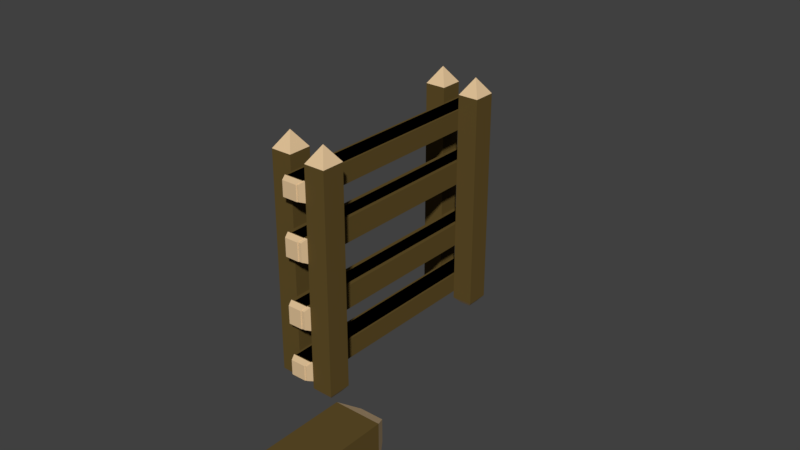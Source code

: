 # Source: gate3.blend  (saved by Blender 2.78.0; exported with 4.5.12 LTS)
import bpy
from mathutils import Matrix  # noqa: F401  (used for matrix-valued properties, if any)

bpy.ops.wm.read_factory_settings(use_empty=True)
scene = bpy.context.scene
scene.name = 'Scene'

# ---- collections
col_collection_1 = bpy.data.collections.new('Collection 1'); scene.collection.children.link(col_collection_1)

# ---- materials (node trees are filled in below, after node groups)
mat_trunk = bpy.data.materials.new('Trunk')
mat_trunk.alpha_threshold = 0.0
mat_trunk.use_transparent_shadow = False
mat_trunk.diffuse_color = (0.1195, 0.07819, 0.02217, 1.0)
mat_trunk.roughness = 0.5
mat_trunk2 = bpy.data.materials.new('Trunk2')
mat_trunk2.alpha_threshold = 0.0
mat_trunk2.use_transparent_shadow = False
mat_trunk2.diffuse_color = (0.7743, 0.5577, 0.3215, 1.0)
mat_trunk2.roughness = 0.5

# ---- material node trees

# ---- world
world_world = bpy.data.worlds.new('World'); scene.world = world_world
world_world.color = (0.05088, 0.05088, 0.05088)
world_world.use_sun_shadow = False
world_world.sun_shadow_jitter_overblur = 0.0
world_world.cycles.sampling_method = 'MANUAL'

# ---- meshes
me_cube_023 = bpy.data.meshes.new('Cube.023')
me_cube_023.from_pydata([(0.901, -0.04901, 1.254), (0.999, -0.04901, 1.254), (0.999, 0.04899, 1.254), (0.901, -0.04901, 0.4652), (0.901, 0.04899, 0.4652), (0.999, 0.04899, 0.4652), (0.901, 0.04899, 1.254), (0.999, -0.04901, 0.4652), (-0.901, -0.04901, 1.254), (-0.901, 0.04899, 0.4652), (-0.999, -0.04901, 0.4652), (-0.999, -0.04901, 1.254), (-0.999, 0.04899, 1.254), (-0.901, -0.04901, 0.4652), (-0.999, 0.04899, 0.4652), (-0.901, 0.04899, 1.254), (0.9745, -0.02451, 1.292), (0.9255, -0.02451, 1.292), (0.9255, 0.02449, 1.292), (0.9745, 0.02449, 1.292), (-0.9745, -0.02451, 1.292), (-0.9255, -0.02451, 1.292), (-0.9255, 0.02449, 1.292), (-0.9745, 0.02449, 1.292)], [], [(4, 6, 2, 5), (7, 1, 0, 3), (4, 5, 7, 3), (5, 2, 1, 7), (3, 0, 6, 4), (9, 14, 12, 15), (10, 13, 8, 11), (0, 1, 16, 17), (6, 0, 17, 18), (9, 13, 10, 14), (14, 10, 11, 12), (13, 9, 15, 8), (16, 19, 18, 17), (20, 21, 22, 23), (12, 11, 20, 23), (8, 15, 22, 21), (2, 6, 18, 19), (15, 12, 23, 22), (11, 8, 21, 20), (1, 2, 19, 16)])
me_cube_023.polygons.foreach_set('material_index', [0, 0, 0, 0, 0, 0, 0, 1, 1, 0, 0, 0, 1, 1, 1, 1, 1, 1, 1, 1])
me_cube_023.materials.append(mat_trunk)
me_cube_023.materials.append(mat_trunk2)
me_cube_023.use_remesh_preserve_volume = False
me_cube_023.use_remesh_preserve_attributes = False
me_cube_023.use_mirror_vertex_groups = False
me_cube_023.update()
me_cube_027 = bpy.data.meshes.new('Cube.027')
me_cube_027.from_pydata([(-0.7503, 0.001919, 0.3438), (-0.7503, 0.06992, 0.2758), (-0.7503, 0.001919, 0.2758), (-0.7503, 0.06992, 0.3438), (-0.8295, 0.001919, 0.2758), (-0.8295, 0.001919, 0.3438), (-0.8295, 0.06992, 0.2758), (-0.8295, 0.06992, 0.3438), (-0.7503, 0.1418, 0.3438), (-0.7503, 0.1418, 0.2758), (-0.8295, 0.1418, 0.2758), (-0.8295, 0.1418, 0.3438), (-0.8295, 0.06992, 0.1638), (-0.8295, 0.06992, 0.0829), (-0.8295, 0.1418, 0.0829), (-0.8295, 0.1418, 0.1638), (-0.7503, 0.1418, 0.1638), (-0.7503, 0.1418, 0.0829), (-0.7503, 0.06992, 0.0829), (-0.7503, 0.06992, 0.1638), (-0.8295, 0.00767, 0.1638), (-0.8295, 0.00767, 0.0829), (-0.7503, 0.00767, 0.0829), (-0.7503, 0.00767, 0.1638), (-0.8531, 0.06992, 0.3438), (-0.8531, 0.06992, 0.2758), (-0.8531, 0.001919, 0.2758), (-0.8531, 0.001919, 0.3438), (-0.8531, 0.06992, 0.1638), (-0.8531, 0.06992, 0.0829), (-0.8531, 0.00767, 0.1638), (-0.8531, 0.00767, 0.0829), (-0.8719, 0.01488, -0.07268), (-0.8719, 0.01488, -0.1348), (-0.8719, 0.06271, -0.07268), (-0.8719, 0.06271, -0.1348), (-0.8719, 0.009793, -0.3163), (-0.8719, 0.009793, -0.2641), (-0.8719, 0.06205, -0.2641), (-0.8719, 0.06205, -0.3163), (-0.7503, 0.06992, 0.3957), (-0.8295, 0.06992, 0.3957), (-0.7503, 0.1418, 0.3957), (-0.8295, 0.1418, 0.3957), (-0.8121, 0.126, -0.3694), (-0.7677, 0.126, -0.3694), (-0.7503, 0.001919, -0.3242), (-0.7503, 0.06992, -0.2562), (-0.7503, 0.001919, -0.2562), (-0.7503, 0.06992, -0.3242), (-0.8295, 0.001919, -0.2562), (-0.8295, 0.001919, -0.3242), (-0.8295, 0.06992, -0.2562), (-0.8295, 0.06992, -0.3242), (-0.7503, 0.1418, -0.3242), (-0.7503, 0.1418, -0.2562), (-0.8295, 0.1418, -0.2562), (-0.8295, 0.1418, -0.3242), (-0.8295, 0.06992, 0.009791), (-0.7503, 0.06992, 0.009791), (-0.8295, 0.1418, 0.009791), (-0.7503, 0.1418, 0.009791), (-0.8295, 0.06992, -0.1442), (-0.8295, 0.06992, -0.06331), (-0.8295, 0.1418, -0.06331), (-0.8295, 0.1418, -0.1442), (-0.7503, 0.1418, -0.1442), (-0.7503, 0.1418, -0.06331), (-0.7503, 0.06992, -0.06331), (-0.7503, 0.06992, -0.1442), (-0.8295, 0.00767, -0.1442), (-0.8295, 0.00767, -0.06331), (-0.7503, 0.00767, -0.06331), (-0.7503, 0.00767, -0.1442), (-0.8531, 0.06992, -0.3242), (-0.8531, 0.06992, -0.2562), (-0.8531, 0.001919, -0.2562), (-0.8531, 0.001919, -0.3242), (-0.8531, 0.06992, -0.1442), (-0.8531, 0.06992, -0.06331), (-0.8531, 0.00767, -0.1442), (-0.8531, 0.00767, -0.06331), (-0.8719, 0.01488, 0.09226), (-0.8719, 0.01488, 0.1544), (-0.8719, 0.06271, 0.09226), (-0.8719, 0.06271, 0.1544), (-0.8719, 0.009793, 0.3359), (-0.8719, 0.009793, 0.2837), (-0.8719, 0.06205, 0.2837), (-0.8719, 0.06205, 0.3359), (-0.7503, 0.06992, -0.3496), (-0.8295, 0.06992, -0.3496), (-0.7503, 0.1418, -0.3496), (-0.8295, 0.1418, -0.3496), (-0.8121, 0.08571, -0.3694), (-0.7677, 0.08571, -0.3694), (-0.7899, 0.1059, 0.4515), (-0.129, 0.001919, 0.3438), (-0.129, 0.06992, 0.2758), (-0.129, 0.001919, 0.2758), (-0.129, 0.06992, 0.3438), (-0.04981, 0.001919, 0.2758), (-0.04981, 0.001919, 0.3438), (-0.04981, 0.06992, 0.2758), (-0.04981, 0.06992, 0.3438), (-0.1282, 0.06992, 0.2758), (-0.1282, 0.06992, 0.3438), (-0.1282, 0.001919, 0.2758), (-0.1282, 0.001919, 0.3438), (-0.129, 0.1418, 0.3438), (-0.129, 0.1418, 0.2758), (-0.04981, 0.1418, 0.2758), (-0.04981, 0.1418, 0.3438), (-0.04981, 0.06992, 0.1638), (-0.04981, 0.06992, 0.0829), (-0.04981, 0.1418, 0.0829), (-0.04981, 0.1418, 0.1638), (-0.129, 0.1418, 0.1638), (-0.129, 0.1418, 0.0829), (-0.129, 0.06992, 0.0829), (-0.129, 0.06992, 0.1638), (-0.04981, 0.00767, 0.1638), (-0.04981, 0.00767, 0.0829), (-0.129, 0.00767, 0.0829), (-0.129, 0.00767, 0.1638), (-0.1282, 0.06992, 0.0829), (-0.1282, 0.06992, 0.1638), (-0.1282, 0.00767, 0.0829), (-0.1282, 0.00767, 0.1638), (-0.03096, 0.01488, -0.07268), (-0.03096, 0.01488, -0.1348), (-0.03096, 0.06271, -0.07268), (-0.03096, 0.06271, -0.1348), (-0.03096, 0.009793, -0.3163), (-0.03096, 0.009793, -0.2641), (-0.03096, 0.06205, -0.2641), (-0.03096, 0.06205, -0.3163), (-0.129, 0.06992, 0.3957), (-0.04981, 0.06992, 0.3957), (-0.129, 0.1418, 0.3957), (-0.04981, 0.1418, 0.3957), (-0.06722, 0.126, -0.3694), (-0.1116, 0.126, -0.3694), (-0.129, 0.001919, -0.3242), (-0.129, 0.06992, -0.2562), (-0.129, 0.001919, -0.2562), (-0.129, 0.06992, -0.3242), (-0.04981, 0.001919, -0.2562), (-0.04981, 0.001919, -0.3242), (-0.04981, 0.06992, -0.2562), (-0.04981, 0.06992, -0.3242), (-0.1282, 0.06992, -0.2562), (-0.1282, 0.06992, -0.3242), (-0.1282, 0.001919, -0.2562), (-0.1282, 0.001919, -0.3242), (-0.129, 0.1418, -0.3242), (-0.129, 0.1418, -0.2562), (-0.04981, 0.1418, -0.2562), (-0.04981, 0.1418, -0.3242), (-0.04981, 0.06992, 0.009791), (-0.129, 0.06992, 0.009791), (-0.04981, 0.1418, 0.009791), (-0.129, 0.1418, 0.009791), (-0.04981, 0.06992, -0.1442), (-0.04981, 0.06992, -0.06331), (-0.04981, 0.1418, -0.06331), (-0.04981, 0.1418, -0.1442), (-0.129, 0.1418, -0.1442), (-0.129, 0.1418, -0.06331), (-0.129, 0.06992, -0.06331), (-0.129, 0.06992, -0.1442), (-0.04981, 0.00767, -0.1442), (-0.04981, 0.00767, -0.06331), (-0.129, 0.00767, -0.06331), (-0.129, 0.00767, -0.1442), (-0.1282, 0.06992, -0.06331), (-0.1282, 0.06992, -0.1442), (-0.1282, 0.00767, -0.06331), (-0.1282, 0.00767, -0.1442), (-0.03096, 0.01488, 0.09226), (-0.03096, 0.01488, 0.1544), (-0.03096, 0.06271, 0.09226), (-0.03096, 0.06271, 0.1544), (-0.03096, 0.009793, 0.3359), (-0.03096, 0.009793, 0.2837), (-0.03096, 0.06205, 0.2837), (-0.03096, 0.06205, 0.3359), (-0.129, 0.06992, -0.3496), (-0.04981, 0.06992, -0.3496), (-0.129, 0.1418, -0.3496), (-0.04981, 0.1418, -0.3496), (-0.06722, 0.08571, -0.3694), (-0.1116, 0.08571, -0.3694), (-0.08942, 0.1059, 0.4515)], [], [(105, 1, 3, 106), (7, 11, 10, 6), (7, 24, 27, 5), (105, 107, 2, 1), (1, 2, 4, 6), (7, 5, 0, 3), (3, 0, 108, 106), (9, 10, 11, 8), (2, 107, 108, 0), (4, 2, 0, 5), (1, 9, 8, 3), (8, 42, 40, 3), (14, 60, 58, 13), (18, 59, 61, 17), (13, 58, 59, 18), (17, 61, 60, 14), (9, 16, 15, 10), (16, 17, 14, 15), (6, 12, 19, 1), (20, 30, 31, 21), (1, 19, 16, 9), (19, 18, 17, 16), (10, 15, 12, 6), (15, 14, 13, 12), (20, 21, 22, 23), (12, 20, 23, 19), (18, 22, 21, 13), (18, 125, 127, 22), (22, 127, 128, 23), (23, 128, 126, 19), (19, 126, 125, 18), (80, 81, 32, 33), (31, 30, 83, 82), (6, 25, 24, 7), (13, 29, 28, 12), (21, 31, 29, 13), (5, 27, 26, 4), (4, 26, 25, 6), (12, 28, 30, 20), (24, 25, 88, 89), (30, 28, 85, 83), (81, 79, 34, 32), (75, 74, 39, 38), (79, 78, 35, 34), (28, 29, 84, 85), (78, 80, 33, 35), (29, 31, 82, 84), (43, 41, 96), (11, 43, 42, 8), (3, 40, 41, 7), (7, 41, 43, 11), (91, 93, 44, 94), (151, 152, 49, 47), (53, 52, 56, 57), (53, 51, 77, 74), (151, 47, 48, 153), (47, 52, 50, 48), (53, 49, 46, 51), (49, 152, 154, 46), (55, 54, 57, 56), (48, 46, 154, 153), (50, 51, 46, 48), (47, 49, 54, 55), (54, 49, 90, 92), (64, 63, 58, 60), (58, 59, 61, 60), (68, 67, 61, 59), (63, 68, 59, 58), (67, 64, 60, 61), (55, 56, 65, 66), (66, 65, 64, 67), (52, 47, 69, 62), (70, 71, 81, 80), (47, 55, 66, 69), (69, 66, 67, 68), (56, 52, 62, 65), (65, 62, 63, 64), (70, 73, 72, 71), (62, 69, 73, 70), (68, 63, 71, 72), (68, 72, 177, 175), (72, 73, 178, 177), (73, 69, 176, 178), (69, 68, 175, 176), (74, 77, 36, 39), (27, 24, 89, 86), (52, 53, 74, 75), (63, 62, 78, 79), (71, 63, 79, 81), (51, 50, 76, 77), (50, 52, 75, 76), (62, 70, 80, 78), (26, 27, 86, 87), (38, 39, 36, 37), (88, 87, 86, 89), (77, 76, 37, 36), (76, 75, 38, 37), (25, 26, 87, 88), (34, 35, 33, 32), (84, 82, 83, 85), (57, 54, 92, 93), (49, 53, 91, 90), (53, 57, 93, 91), (93, 92, 45, 44), (41, 40, 96), (40, 42, 96), (42, 43, 96), (92, 90, 95, 45), (90, 91, 94, 95), (95, 94, 44, 45), (105, 106, 100, 98), (104, 103, 111, 112), (105, 98, 99, 107), (98, 103, 101, 99), (104, 100, 97, 102), (100, 106, 108, 97), (110, 109, 112, 111), (99, 97, 108, 107), (101, 102, 97, 99), (98, 100, 109, 110), (109, 100, 137, 139), (115, 114, 159, 161), (119, 118, 162, 160), (114, 119, 160, 159), (118, 115, 161, 162), (110, 111, 116, 117), (117, 116, 115, 118), (103, 98, 120, 113), (98, 110, 117, 120), (120, 117, 118, 119), (111, 103, 113, 116), (116, 113, 114, 115), (121, 124, 123, 122), (113, 120, 124, 121), (119, 114, 122, 123), (119, 123, 127, 125), (123, 124, 128, 127), (124, 120, 126, 128), (120, 119, 125, 126), (171, 130, 129, 172), (122, 179, 180, 121), (104, 186, 185, 103), (121, 180, 182, 113), (172, 129, 131, 164), (149, 135, 136, 150), (164, 131, 132, 163), (113, 182, 181, 114), (163, 132, 130, 171), (114, 181, 179, 122), (140, 193, 138), (112, 109, 139, 140), (100, 104, 138, 137), (104, 112, 140, 138), (188, 191, 141, 190), (151, 144, 146, 152), (150, 158, 157, 149), (151, 153, 145, 144), (144, 145, 147, 149), (150, 148, 143, 146), (146, 143, 154, 152), (156, 157, 158, 155), (145, 153, 154, 143), (147, 145, 143, 148), (144, 156, 155, 146), (155, 189, 187, 146), (165, 161, 159, 164), (159, 161, 162, 160), (169, 160, 162, 168), (164, 159, 160, 169), (168, 162, 161, 165), (156, 167, 166, 157), (167, 168, 165, 166), (149, 163, 170, 144), (144, 170, 167, 156), (170, 169, 168, 167), (157, 166, 163, 149), (166, 165, 164, 163), (171, 172, 173, 174), (163, 171, 174, 170), (169, 173, 172, 164), (169, 175, 177, 173), (173, 177, 178, 174), (174, 178, 176, 170), (170, 176, 175, 169), (150, 136, 133, 148), (102, 183, 186, 104), (101, 184, 183, 102), (135, 134, 133, 136), (185, 186, 183, 184), (148, 133, 134, 147), (147, 134, 135, 149), (103, 185, 184, 101), (131, 129, 130, 132), (181, 182, 180, 179), (158, 190, 189, 155), (146, 187, 188, 150), (150, 188, 190, 158), (190, 141, 142, 189), (138, 193, 137), (137, 193, 139), (139, 193, 140), (189, 142, 192, 187), (187, 192, 191, 188), (192, 142, 141, 191)])
me_cube_027.polygons.foreach_set('material_index', [0, 0, 0, 0, 0, 0, 0, 0, 0, 0, 0, 0, 0, 0, 0, 0, 0, 0, 0, 0, 0, 0, 0, 0, 0, 0, 0, 0, 0, 0, 0, 1, 1, 0, 0, 0, 0, 0, 0, 1, 1, 1, 1, 1, 1, 1, 1, 1, 0, 0, 0, 1, 0, 0, 0, 0, 0, 0, 0, 0, 0, 0, 0, 0, 0, 0, 0, 0, 0, 0, 0, 0, 0, 0, 0, 0, 0, 0, 0, 0, 0, 0, 0, 0, 1, 1, 0, 0, 0, 0, 0, 0, 1, 1, 1, 1, 1, 1, 1, 1, 0, 0, 0, 1, 1, 1, 1, 1, 1, 1, 0, 0, 0, 0, 0, 0, 0, 0, 0, 0, 0, 0, 0, 0, 0, 0, 0, 0, 0, 0, 0, 0, 0, 0, 0, 0, 0, 0, 0, 1, 1, 1, 1, 1, 1, 1, 1, 1, 1, 1, 0, 0, 0, 1, 0, 0, 0, 0, 0, 0, 0, 0, 0, 0, 0, 0, 0, 0, 0, 0, 0, 0, 0, 0, 0, 0, 0, 0, 0, 0, 0, 0, 0, 0, 1, 1, 1, 1, 1, 1, 1, 1, 1, 1, 0, 0, 0, 1, 1, 1, 1, 1, 1, 1])
me_cube_027.materials.append(mat_trunk)
me_cube_027.materials.append(mat_trunk2)
me_cube_027.use_remesh_preserve_volume = False
me_cube_027.use_remesh_preserve_attributes = False
me_cube_027.use_mirror_vertex_groups = False
me_cube_027.update()
me_cube_024 = bpy.data.meshes.new('Cube.024')
me_cube_024.from_pydata([(0.1497, 0.001919, 0.3438), (0.1497, 0.06992, 0.2758), (0.1497, 0.001919, 0.2758), (0.1497, 0.06992, 0.3438), (0.07053, 0.001919, 0.2758), (0.07053, 0.001919, 0.3438), (0.07053, 0.06992, 0.2758), (0.07053, 0.06992, 0.3438), (0.1497, 0.1418, 0.3438), (0.1497, 0.1418, 0.2758), (0.07053, 0.1418, 0.2758), (0.07053, 0.1418, 0.3438), (0.07053, 0.06992, 0.1638), (0.07053, 0.06992, 0.0829), (0.07053, 0.1418, 0.0829), (0.07053, 0.1418, 0.1638), (0.1497, 0.1418, 0.1638), (0.1497, 0.1418, 0.0829), (0.1497, 0.06992, 0.0829), (0.1497, 0.06992, 0.1638), (0.07053, 0.00767, 0.1638), (0.07053, 0.00767, 0.0829), (0.1497, 0.00767, 0.0829), (0.1497, 0.00767, 0.1638), (0.04687, 0.06992, 0.3438), (0.04687, 0.06992, 0.2758), (0.04687, 0.001919, 0.2758), (0.04687, 0.001919, 0.3438), (0.04687, 0.06992, 0.1638), (0.04687, 0.06992, 0.0829), (0.04687, 0.00767, 0.1638), (0.04687, 0.00767, 0.0829), (0.02814, 0.01488, -0.07268), (0.02814, 0.01488, -0.1348), (0.02814, 0.06271, -0.07268), (0.02814, 0.06271, -0.1348), (0.02814, 0.009793, -0.3163), (0.02814, 0.009793, -0.2641), (0.02814, 0.06205, -0.2641), (0.02814, 0.06205, -0.3163), (0.1497, 0.06992, 0.3957), (0.07053, 0.06992, 0.3957), (0.1497, 0.1418, 0.3957), (0.07053, 0.1418, 0.3957), (0.08793, 0.126, -0.3694), (0.1323, 0.126, -0.3694), (0.1497, 0.001919, -0.3242), (0.1497, 0.06992, -0.2562), (0.1497, 0.001919, -0.2562), (0.1497, 0.06992, -0.3242), (0.07053, 0.001919, -0.2562), (0.07053, 0.001919, -0.3242), (0.07053, 0.06992, -0.2562), (0.07053, 0.06992, -0.3242), (0.1497, 0.1418, -0.3242), (0.1497, 0.1418, -0.2562), (0.07053, 0.1418, -0.2562), (0.07053, 0.1418, -0.3242), (0.07053, 0.06992, 0.009791), (0.1497, 0.06992, 0.009791), (0.07053, 0.1418, 0.009791), (0.1497, 0.1418, 0.009791), (0.07053, 0.06992, -0.1442), (0.07053, 0.06992, -0.06331), (0.07053, 0.1418, -0.06331), (0.07053, 0.1418, -0.1442), (0.1497, 0.1418, -0.1442), (0.1497, 0.1418, -0.06331), (0.1497, 0.06992, -0.06331), (0.1497, 0.06992, -0.1442), (0.07053, 0.00767, -0.1442), (0.07053, 0.00767, -0.06331), (0.1497, 0.00767, -0.06331), (0.1497, 0.00767, -0.1442), (0.04687, 0.06992, -0.3242), (0.04687, 0.06992, -0.2562), (0.04687, 0.001919, -0.2562), (0.04687, 0.001919, -0.3242), (0.04687, 0.06992, -0.1442), (0.04687, 0.06992, -0.06331), (0.04687, 0.00767, -0.1442), (0.04687, 0.00767, -0.06331), (0.02814, 0.01488, 0.09226), (0.02814, 0.01488, 0.1544), (0.02814, 0.06271, 0.09226), (0.02814, 0.06271, 0.1544), (0.02814, 0.009793, 0.3359), (0.02814, 0.009793, 0.2837), (0.02814, 0.06205, 0.2837), (0.02814, 0.06205, 0.3359), (0.1497, 0.06992, -0.3496), (0.07053, 0.06992, -0.3496), (0.1497, 0.1418, -0.3496), (0.07053, 0.1418, -0.3496), (0.08793, 0.08571, -0.3694), (0.1323, 0.08571, -0.3694), (0.1101, 0.1059, 0.4515), (0.771, 0.001919, 0.3438), (0.771, 0.06992, 0.2758), (0.771, 0.001919, 0.2758), (0.771, 0.06992, 0.3438), (0.8502, 0.001919, 0.2758), (0.8502, 0.001919, 0.3438), (0.8502, 0.06992, 0.2758), (0.8502, 0.06992, 0.3438), (0.7718, 0.06992, 0.2758), (0.7718, 0.06992, 0.3438), (0.7718, 0.001919, 0.2758), (0.7718, 0.001919, 0.3438), (0.771, 0.1418, 0.3438), (0.771, 0.1418, 0.2758), (0.8502, 0.1418, 0.2758), (0.8502, 0.1418, 0.3438), (0.8502, 0.06992, 0.1638), (0.8502, 0.06992, 0.0829), (0.8502, 0.1418, 0.0829), (0.8502, 0.1418, 0.1638), (0.771, 0.1418, 0.1638), (0.771, 0.1418, 0.0829), (0.771, 0.06992, 0.0829), (0.771, 0.06992, 0.1638), (0.8502, 0.00767, 0.1638), (0.8502, 0.00767, 0.0829), (0.771, 0.00767, 0.0829), (0.771, 0.00767, 0.1638), (0.7718, 0.06992, 0.0829), (0.7718, 0.06992, 0.1638), (0.7718, 0.00767, 0.0829), (0.7718, 0.00767, 0.1638), (0.869, 0.01488, -0.07268), (0.869, 0.01488, -0.1348), (0.869, 0.06271, -0.07268), (0.869, 0.06271, -0.1348), (0.869, 0.009793, -0.3163), (0.869, 0.009793, -0.2641), (0.869, 0.06205, -0.2641), (0.869, 0.06205, -0.3163), (0.771, 0.06992, 0.3957), (0.8502, 0.06992, 0.3957), (0.771, 0.1418, 0.3957), (0.8502, 0.1418, 0.3957), (0.8328, 0.126, -0.3694), (0.7884, 0.126, -0.3694), (0.771, 0.001919, -0.3242), (0.771, 0.06992, -0.2562), (0.771, 0.001919, -0.2562), (0.771, 0.06992, -0.3242), (0.8502, 0.001919, -0.2562), (0.8502, 0.001919, -0.3242), (0.8502, 0.06992, -0.2562), (0.8502, 0.06992, -0.3242), (0.7718, 0.06992, -0.2562), (0.7718, 0.06992, -0.3242), (0.7718, 0.001919, -0.2562), (0.7718, 0.001919, -0.3242), (0.771, 0.1418, -0.3242), (0.771, 0.1418, -0.2562), (0.8502, 0.1418, -0.2562), (0.8502, 0.1418, -0.3242), (0.8502, 0.06992, 0.009791), (0.771, 0.06992, 0.009791), (0.8502, 0.1418, 0.009791), (0.771, 0.1418, 0.009791), (0.8502, 0.06992, -0.1442), (0.8502, 0.06992, -0.06331), (0.8502, 0.1418, -0.06331), (0.8502, 0.1418, -0.1442), (0.771, 0.1418, -0.1442), (0.771, 0.1418, -0.06331), (0.771, 0.06992, -0.06331), (0.771, 0.06992, -0.1442), (0.8502, 0.00767, -0.1442), (0.8502, 0.00767, -0.06331), (0.771, 0.00767, -0.06331), (0.771, 0.00767, -0.1442), (0.7718, 0.06992, -0.06331), (0.7718, 0.06992, -0.1442), (0.7718, 0.00767, -0.06331), (0.7718, 0.00767, -0.1442), (0.869, 0.01488, 0.09226), (0.869, 0.01488, 0.1544), (0.869, 0.06271, 0.09226), (0.869, 0.06271, 0.1544), (0.869, 0.009793, 0.3359), (0.869, 0.009793, 0.2837), (0.869, 0.06205, 0.2837), (0.869, 0.06205, 0.3359), (0.771, 0.06992, -0.3496), (0.8502, 0.06992, -0.3496), (0.771, 0.1418, -0.3496), (0.8502, 0.1418, -0.3496), (0.8328, 0.08571, -0.3694), (0.7884, 0.08571, -0.3694), (0.8106, 0.1059, 0.4515)], [], [(105, 1, 3, 106), (7, 11, 10, 6), (7, 24, 27, 5), (105, 107, 2, 1), (1, 2, 4, 6), (7, 5, 0, 3), (3, 0, 108, 106), (9, 10, 11, 8), (2, 107, 108, 0), (4, 2, 0, 5), (1, 9, 8, 3), (8, 42, 40, 3), (14, 60, 58, 13), (18, 59, 61, 17), (13, 58, 59, 18), (17, 61, 60, 14), (9, 16, 15, 10), (16, 17, 14, 15), (6, 12, 19, 1), (20, 30, 31, 21), (1, 19, 16, 9), (19, 18, 17, 16), (10, 15, 12, 6), (15, 14, 13, 12), (20, 21, 22, 23), (12, 20, 23, 19), (18, 22, 21, 13), (18, 125, 127, 22), (22, 127, 128, 23), (23, 128, 126, 19), (19, 126, 125, 18), (80, 81, 32, 33), (31, 30, 83, 82), (6, 25, 24, 7), (13, 29, 28, 12), (21, 31, 29, 13), (5, 27, 26, 4), (4, 26, 25, 6), (12, 28, 30, 20), (24, 25, 88, 89), (30, 28, 85, 83), (81, 79, 34, 32), (75, 74, 39, 38), (79, 78, 35, 34), (28, 29, 84, 85), (78, 80, 33, 35), (29, 31, 82, 84), (43, 41, 96), (11, 43, 42, 8), (3, 40, 41, 7), (7, 41, 43, 11), (91, 93, 44, 94), (151, 152, 49, 47), (53, 52, 56, 57), (53, 51, 77, 74), (151, 47, 48, 153), (47, 52, 50, 48), (53, 49, 46, 51), (49, 152, 154, 46), (55, 54, 57, 56), (48, 46, 154, 153), (50, 51, 46, 48), (47, 49, 54, 55), (54, 49, 90, 92), (64, 63, 58, 60), (58, 59, 61, 60), (68, 67, 61, 59), (63, 68, 59, 58), (67, 64, 60, 61), (55, 56, 65, 66), (66, 65, 64, 67), (52, 47, 69, 62), (70, 71, 81, 80), (47, 55, 66, 69), (69, 66, 67, 68), (56, 52, 62, 65), (65, 62, 63, 64), (70, 73, 72, 71), (62, 69, 73, 70), (68, 63, 71, 72), (68, 72, 177, 175), (72, 73, 178, 177), (73, 69, 176, 178), (69, 68, 175, 176), (74, 77, 36, 39), (27, 24, 89, 86), (52, 53, 74, 75), (63, 62, 78, 79), (71, 63, 79, 81), (51, 50, 76, 77), (50, 52, 75, 76), (62, 70, 80, 78), (26, 27, 86, 87), (38, 39, 36, 37), (88, 87, 86, 89), (77, 76, 37, 36), (76, 75, 38, 37), (25, 26, 87, 88), (34, 35, 33, 32), (84, 82, 83, 85), (57, 54, 92, 93), (49, 53, 91, 90), (53, 57, 93, 91), (93, 92, 45, 44), (41, 40, 96), (40, 42, 96), (42, 43, 96), (92, 90, 95, 45), (90, 91, 94, 95), (95, 94, 44, 45), (105, 106, 100, 98), (104, 103, 111, 112), (105, 98, 99, 107), (98, 103, 101, 99), (104, 100, 97, 102), (100, 106, 108, 97), (110, 109, 112, 111), (99, 97, 108, 107), (101, 102, 97, 99), (98, 100, 109, 110), (109, 100, 137, 139), (115, 114, 159, 161), (119, 118, 162, 160), (114, 119, 160, 159), (118, 115, 161, 162), (110, 111, 116, 117), (117, 116, 115, 118), (103, 98, 120, 113), (98, 110, 117, 120), (120, 117, 118, 119), (111, 103, 113, 116), (116, 113, 114, 115), (121, 124, 123, 122), (113, 120, 124, 121), (119, 114, 122, 123), (119, 123, 127, 125), (123, 124, 128, 127), (124, 120, 126, 128), (120, 119, 125, 126), (171, 130, 129, 172), (122, 179, 180, 121), (104, 186, 185, 103), (121, 180, 182, 113), (172, 129, 131, 164), (149, 135, 136, 150), (164, 131, 132, 163), (113, 182, 181, 114), (163, 132, 130, 171), (114, 181, 179, 122), (140, 193, 138), (112, 109, 139, 140), (100, 104, 138, 137), (104, 112, 140, 138), (188, 191, 141, 190), (151, 144, 146, 152), (150, 158, 157, 149), (151, 153, 145, 144), (144, 145, 147, 149), (150, 148, 143, 146), (146, 143, 154, 152), (156, 157, 158, 155), (145, 153, 154, 143), (147, 145, 143, 148), (144, 156, 155, 146), (155, 189, 187, 146), (165, 161, 159, 164), (159, 161, 162, 160), (169, 160, 162, 168), (164, 159, 160, 169), (168, 162, 161, 165), (156, 167, 166, 157), (167, 168, 165, 166), (149, 163, 170, 144), (144, 170, 167, 156), (170, 169, 168, 167), (157, 166, 163, 149), (166, 165, 164, 163), (171, 172, 173, 174), (163, 171, 174, 170), (169, 173, 172, 164), (169, 175, 177, 173), (173, 177, 178, 174), (174, 178, 176, 170), (170, 176, 175, 169), (150, 136, 133, 148), (102, 183, 186, 104), (101, 184, 183, 102), (135, 134, 133, 136), (185, 186, 183, 184), (148, 133, 134, 147), (147, 134, 135, 149), (103, 185, 184, 101), (131, 129, 130, 132), (181, 182, 180, 179), (158, 190, 189, 155), (146, 187, 188, 150), (150, 188, 190, 158), (190, 141, 142, 189), (138, 193, 137), (137, 193, 139), (139, 193, 140), (189, 142, 192, 187), (187, 192, 191, 188), (192, 142, 141, 191)])
me_cube_024.polygons.foreach_set('material_index', [0, 0, 0, 0, 0, 0, 0, 0, 0, 0, 0, 0, 0, 0, 0, 0, 0, 0, 0, 0, 0, 0, 0, 0, 0, 0, 0, 0, 0, 0, 0, 1, 1, 0, 0, 0, 0, 0, 0, 1, 1, 1, 1, 1, 1, 1, 1, 1, 0, 0, 0, 1, 0, 0, 0, 0, 0, 0, 0, 0, 0, 0, 0, 0, 0, 0, 0, 0, 0, 0, 0, 0, 0, 0, 0, 0, 0, 0, 0, 0, 0, 0, 0, 0, 1, 1, 0, 0, 0, 0, 0, 0, 1, 1, 1, 1, 1, 1, 1, 1, 0, 0, 0, 1, 1, 1, 1, 1, 1, 1, 0, 0, 0, 0, 0, 0, 0, 0, 0, 0, 0, 0, 0, 0, 0, 0, 0, 0, 0, 0, 0, 0, 0, 0, 0, 0, 0, 0, 0, 1, 1, 1, 1, 1, 1, 1, 1, 1, 1, 1, 0, 0, 0, 1, 0, 0, 0, 0, 0, 0, 0, 0, 0, 0, 0, 0, 0, 0, 0, 0, 0, 0, 0, 0, 0, 0, 0, 0, 0, 0, 0, 0, 0, 0, 1, 1, 1, 1, 1, 1, 1, 1, 1, 1, 0, 0, 0, 1, 1, 1, 1, 1, 1, 1])
me_cube_024.materials.append(mat_trunk)
me_cube_024.materials.append(mat_trunk2)
me_cube_024.use_remesh_preserve_volume = False
me_cube_024.use_remesh_preserve_attributes = False
me_cube_024.use_mirror_vertex_groups = False
me_cube_024.update()
arm_armature_001 = bpy.data.armatures.new('Armature.001')  # bones are not reproduced

# ---- objects
ob_armature = bpy.data.objects.new('Armature', arm_armature_001)
ob_cube = bpy.data.objects.new('Cube', me_cube_023)
ob_cube_025 = bpy.data.objects.new('Cube.025', me_cube_027)
ob_cube_023 = bpy.data.objects.new('Cube.023', me_cube_024)

# ---- transforms, parenting, visibility, modifiers, constraints
ob_armature.location = (0.0, 0.2179, 0.9692)
ob_armature.lineart.crease_threshold = 0.0
ob_cube.parent = ob_armature
ob_cube.matrix_parent_inverse = Matrix(((1.0, 0.0, 0.0, -0.0), (0.0, 0.0, 1.0, -2.806), (0.0, -1.0, 0.0, 0.2179), (0.0, 0.0, 0.0, 1.0)))
ob_cube.location = (0.0, -0.1, 0.0)
ob_cube.lineart.crease_threshold = 0.0
ob_cube_025.parent = ob_armature
ob_cube_025.matrix_parent_inverse = Matrix(((0.0, 1.0, 0.0, 0.1152), (-1.0, 0.0, 0.0, 0.1), (0.0, 0.0, 1.0, -0.9692), (0.0, 0.0, 0.0, 1.0)))
ob_cube_025.location = (0.9, -0.1477, 0.8827)
ob_cube_025.lineart.crease_threshold = 0.0
ob_cube_023.parent = ob_armature
ob_cube_023.matrix_parent_inverse = Matrix(((0.0, -1.0, 0.0, -0.1152), (1.0, 0.0, 0.0, 0.1), (0.0, 0.0, 1.0, -0.9692), (0.0, 0.0, 0.0, 1.0)))
ob_cube_023.location = (-0.9, -0.1477, 0.8827)
ob_cube_023.lineart.crease_threshold = 0.0

# ---- collection membership
col_collection_1.objects.link(ob_armature)
col_collection_1.objects.link(ob_cube)
col_collection_1.objects.link(ob_cube_025)
col_collection_1.objects.link(ob_cube_023)

# ---- scene / render settings (as saved in the file)
scene.frame_start = 1; scene.frame_end = 250; scene.frame_set(30)
scene.render.engine = 'BLENDER_EEVEE_NEXT'
scene.render.resolution_percentage = 50
scene.render.dither_intensity = 0.0
scene.cycles.use_denoising = False
scene.cycles.samples = 128
scene.cycles.sampling_pattern = 'TABULATED_SOBOL'
scene.cycles.light_sampling_threshold = 0.0
scene.cycles.use_adaptive_sampling = False
scene.cycles.use_light_tree = False
scene.cycles.blur_glossy = 0.0
scene.cycles.sample_clamp_indirect = 0.0
scene.view_settings.view_transform = 'Standard'
bpy.context.view_layer.update()

# ---- added for rendering (the .blend has no active camera and no usable light): camera, sun
cam_auto = bpy.data.cameras.new('AutoCamera')
cam_auto.lens = 50.0
cam_auto.sensor_width = 36.0
cam_auto.clip_end = 1000.0
ob_auto_camera = bpy.data.objects.new('AutoCamera', cam_auto)
scene.collection.objects.link(ob_auto_camera)
ob_auto_camera.location = (2.02023, -2.50175, 2.51587)
ob_auto_camera.rotation_euler = (1.09748, -7.21219e-08, 0.694738)
scene.camera = ob_auto_camera
light_auto_sun = bpy.data.lights.new('AutoSun', 'SUN')
light_auto_sun.energy = 3.0
light_auto_sun.angle = 0.0523599
ob_auto_sun = bpy.data.objects.new('AutoSun', light_auto_sun)
scene.collection.objects.link(ob_auto_sun)
ob_auto_sun.rotation_euler = (0.872665, 0.174533, 0.523599)
bpy.context.view_layer.update()
